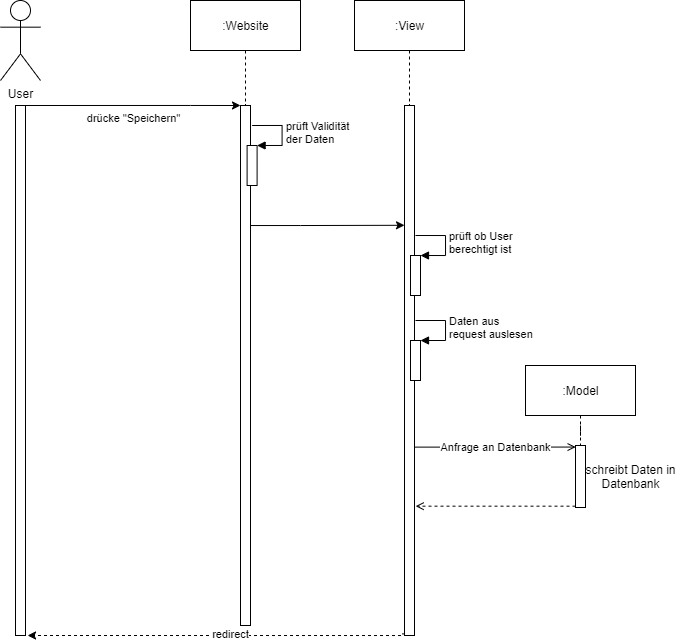

The diagram above was exported from draw.io. Its source (the exported page's mxGraphModel, read from the mxfile embedded in the PNG):
<mxGraphModel dx="1422" dy="757" grid="1" gridSize="10" guides="1" tooltips="1" connect="1" arrows="1" fold="1" page="1" pageScale="1" pageWidth="827" pageHeight="1169" math="0" shadow="0">
  <root>
    <mxCell id="vUfXKG5vJYnlhHUFKziT-0" />
    <mxCell id="vUfXKG5vJYnlhHUFKziT-1" parent="vUfXKG5vJYnlhHUFKziT-0" />
    <mxCell id="vUfXKG5vJYnlhHUFKziT-3" value="User" style="shape=umlActor;verticalLabelPosition=bottom;verticalAlign=top;html=1;outlineConnect=0;fillColor=#FFFFFF;" parent="vUfXKG5vJYnlhHUFKziT-1" vertex="1">
      <mxGeometry x="60" y="175" width="40" height="80" as="geometry" />
    </mxCell>
    <mxCell id="URZANuKZnfkuD6oZY0wC-14" value="drücke &quot;Speichern&quot;" style="edgeStyle=orthogonalEdgeStyle;rounded=0;orthogonalLoop=1;jettySize=auto;html=1;entryX=0;entryY=0;entryDx=0;entryDy=0;entryPerimeter=0;verticalAlign=top;" parent="vUfXKG5vJYnlhHUFKziT-1" source="URZANuKZnfkuD6oZY0wC-2" target="URZANuKZnfkuD6oZY0wC-13" edge="1">
      <mxGeometry relative="1" as="geometry">
        <Array as="points">
          <mxPoint x="250" y="280" />
          <mxPoint x="250" y="280" />
        </Array>
      </mxGeometry>
    </mxCell>
    <mxCell id="URZANuKZnfkuD6oZY0wC-2" value="" style="html=1;points=[];perimeter=orthogonalPerimeter;" parent="vUfXKG5vJYnlhHUFKziT-1" vertex="1">
      <mxGeometry x="75" y="280" width="10" height="530" as="geometry" />
    </mxCell>
    <mxCell id="URZANuKZnfkuD6oZY0wC-16" style="edgeStyle=orthogonalEdgeStyle;rounded=0;orthogonalLoop=1;jettySize=auto;html=1;dashed=1;verticalAlign=top;endArrow=none;endFill=0;" parent="vUfXKG5vJYnlhHUFKziT-1" source="URZANuKZnfkuD6oZY0wC-3" target="URZANuKZnfkuD6oZY0wC-13" edge="1">
      <mxGeometry relative="1" as="geometry" />
    </mxCell>
    <mxCell id="URZANuKZnfkuD6oZY0wC-3" value=":Website" style="html=1;" parent="vUfXKG5vJYnlhHUFKziT-1" vertex="1">
      <mxGeometry x="250" y="175" width="110" height="50" as="geometry" />
    </mxCell>
    <mxCell id="URZANuKZnfkuD6oZY0wC-15" style="edgeStyle=orthogonalEdgeStyle;rounded=0;orthogonalLoop=1;jettySize=auto;html=1;entryX=1.205;entryY=1;entryDx=0;entryDy=0;entryPerimeter=0;verticalAlign=top;dashed=1;exitX=0.086;exitY=0.997;exitDx=0;exitDy=0;exitPerimeter=0;" parent="vUfXKG5vJYnlhHUFKziT-1" source="uFTQ96x3V3UNaOfspByM-0" target="URZANuKZnfkuD6oZY0wC-2" edge="1">
      <mxGeometry relative="1" as="geometry">
        <Array as="points">
          <mxPoint x="461" y="810" />
        </Array>
      </mxGeometry>
    </mxCell>
    <mxCell id="r1PrsSa8iOq9mEIsOgxa-2" value="redirect" style="edgeLabel;html=1;align=center;verticalAlign=middle;resizable=0;points=[];" parent="URZANuKZnfkuD6oZY0wC-15" vertex="1" connectable="0">
      <mxGeometry x="-0.0658" y="-1" relative="1" as="geometry">
        <mxPoint as="offset" />
      </mxGeometry>
    </mxCell>
    <mxCell id="gcxRl0fiZ5az_MZvRSWR-8" style="edgeStyle=orthogonalEdgeStyle;rounded=0;orthogonalLoop=1;jettySize=auto;html=1;entryX=0;entryY=0.226;entryDx=0;entryDy=0;entryPerimeter=0;" edge="1" parent="vUfXKG5vJYnlhHUFKziT-1" source="URZANuKZnfkuD6oZY0wC-13" target="uFTQ96x3V3UNaOfspByM-0">
      <mxGeometry relative="1" as="geometry">
        <Array as="points">
          <mxPoint x="360" y="400" />
          <mxPoint x="360" y="400" />
        </Array>
      </mxGeometry>
    </mxCell>
    <mxCell id="URZANuKZnfkuD6oZY0wC-13" value="" style="html=1;points=[];perimeter=orthogonalPerimeter;" parent="vUfXKG5vJYnlhHUFKziT-1" vertex="1">
      <mxGeometry x="300" y="280" width="10" height="520" as="geometry" />
    </mxCell>
    <mxCell id="P8OMn2ukor_h-9JVs7z9-8" value="Anfrage an Datenbank" style="edgeStyle=orthogonalEdgeStyle;rounded=0;orthogonalLoop=1;jettySize=auto;html=1;entryX=0.014;entryY=0.025;entryDx=0;entryDy=0;entryPerimeter=0;endArrow=open;endFill=0;" edge="1" parent="vUfXKG5vJYnlhHUFKziT-1" source="uFTQ96x3V3UNaOfspByM-0" target="uFTQ96x3V3UNaOfspByM-3">
      <mxGeometry relative="1" as="geometry">
        <Array as="points">
          <mxPoint x="555" y="622" />
        </Array>
      </mxGeometry>
    </mxCell>
    <mxCell id="uFTQ96x3V3UNaOfspByM-0" value="" style="html=1;points=[];perimeter=orthogonalPerimeter;" parent="vUfXKG5vJYnlhHUFKziT-1" vertex="1">
      <mxGeometry x="464" y="280" width="10" height="530" as="geometry" />
    </mxCell>
    <mxCell id="P8OMn2ukor_h-9JVs7z9-10" style="edgeStyle=orthogonalEdgeStyle;rounded=0;orthogonalLoop=1;jettySize=auto;html=1;dashed=1;endArrow=none;endFill=0;" edge="1" parent="vUfXKG5vJYnlhHUFKziT-1" source="uFTQ96x3V3UNaOfspByM-1" target="uFTQ96x3V3UNaOfspByM-0">
      <mxGeometry relative="1" as="geometry" />
    </mxCell>
    <mxCell id="uFTQ96x3V3UNaOfspByM-1" value=":View" style="html=1;" parent="vUfXKG5vJYnlhHUFKziT-1" vertex="1">
      <mxGeometry x="414" y="175" width="110" height="50" as="geometry" />
    </mxCell>
    <mxCell id="P8OMn2ukor_h-9JVs7z9-12" style="edgeStyle=orthogonalEdgeStyle;rounded=0;orthogonalLoop=1;jettySize=auto;html=1;dashed=1;endArrow=none;endFill=0;" edge="1" parent="vUfXKG5vJYnlhHUFKziT-1" source="uFTQ96x3V3UNaOfspByM-2" target="uFTQ96x3V3UNaOfspByM-3">
      <mxGeometry relative="1" as="geometry" />
    </mxCell>
    <mxCell id="uFTQ96x3V3UNaOfspByM-2" value=":Model" style="html=1;" parent="vUfXKG5vJYnlhHUFKziT-1" vertex="1">
      <mxGeometry x="585" y="540" width="110" height="50" as="geometry" />
    </mxCell>
    <mxCell id="P8OMn2ukor_h-9JVs7z9-7" style="edgeStyle=orthogonalEdgeStyle;rounded=0;orthogonalLoop=1;jettySize=auto;html=1;entryX=1.114;entryY=0.756;entryDx=0;entryDy=0;entryPerimeter=0;dashed=1;endArrow=open;endFill=0;" edge="1" parent="vUfXKG5vJYnlhHUFKziT-1" source="uFTQ96x3V3UNaOfspByM-3" target="uFTQ96x3V3UNaOfspByM-0">
      <mxGeometry relative="1" as="geometry">
        <Array as="points">
          <mxPoint x="640" y="681" />
          <mxPoint x="555" y="681" />
        </Array>
      </mxGeometry>
    </mxCell>
    <mxCell id="uFTQ96x3V3UNaOfspByM-3" value="" style="html=1;points=[];perimeter=orthogonalPerimeter;" parent="vUfXKG5vJYnlhHUFKziT-1" vertex="1">
      <mxGeometry x="635" y="620" width="10" height="62" as="geometry" />
    </mxCell>
    <mxCell id="gcxRl0fiZ5az_MZvRSWR-6" value="" style="html=1;points=[];perimeter=orthogonalPerimeter;" vertex="1" parent="vUfXKG5vJYnlhHUFKziT-1">
      <mxGeometry x="306.6" y="320" width="10" height="40" as="geometry" />
    </mxCell>
    <mxCell id="gcxRl0fiZ5az_MZvRSWR-7" value="prüft Validität&lt;br&gt;der Daten" style="edgeStyle=orthogonalEdgeStyle;html=1;align=left;spacingLeft=2;endArrow=block;rounded=0;entryX=1;entryY=0;" edge="1" target="gcxRl0fiZ5az_MZvRSWR-6" parent="vUfXKG5vJYnlhHUFKziT-1">
      <mxGeometry relative="1" as="geometry">
        <mxPoint x="311.6" y="300" as="sourcePoint" />
        <Array as="points">
          <mxPoint x="341.6" y="300" />
        </Array>
      </mxGeometry>
    </mxCell>
    <mxCell id="gcxRl0fiZ5az_MZvRSWR-9" value="" style="html=1;points=[];perimeter=orthogonalPerimeter;" vertex="1" parent="vUfXKG5vJYnlhHUFKziT-1">
      <mxGeometry x="470" y="430" width="10" height="40" as="geometry" />
    </mxCell>
    <mxCell id="gcxRl0fiZ5az_MZvRSWR-10" value="prüft ob User&lt;br&gt;berechtigt ist" style="edgeStyle=orthogonalEdgeStyle;html=1;align=left;spacingLeft=2;endArrow=block;rounded=0;entryX=1;entryY=0;" edge="1" target="gcxRl0fiZ5az_MZvRSWR-9" parent="vUfXKG5vJYnlhHUFKziT-1">
      <mxGeometry relative="1" as="geometry">
        <mxPoint x="475" y="410" as="sourcePoint" />
        <Array as="points">
          <mxPoint x="505" y="410" />
        </Array>
      </mxGeometry>
    </mxCell>
    <mxCell id="gcxRl0fiZ5az_MZvRSWR-11" value="" style="html=1;points=[];perimeter=orthogonalPerimeter;" vertex="1" parent="vUfXKG5vJYnlhHUFKziT-1">
      <mxGeometry x="470" y="515" width="10" height="40" as="geometry" />
    </mxCell>
    <mxCell id="gcxRl0fiZ5az_MZvRSWR-12" value="Daten aus&lt;br&gt;request auslesen" style="edgeStyle=orthogonalEdgeStyle;html=1;align=left;spacingLeft=2;endArrow=block;rounded=0;entryX=1;entryY=0;" edge="1" target="gcxRl0fiZ5az_MZvRSWR-11" parent="vUfXKG5vJYnlhHUFKziT-1">
      <mxGeometry relative="1" as="geometry">
        <mxPoint x="475" y="495" as="sourcePoint" />
        <Array as="points">
          <mxPoint x="505" y="495" />
        </Array>
      </mxGeometry>
    </mxCell>
    <mxCell id="P8OMn2ukor_h-9JVs7z9-9" value="schreibt Daten in&lt;br&gt;Datenbank" style="text;html=1;align=center;verticalAlign=middle;resizable=0;points=[];autosize=1;strokeColor=none;" vertex="1" parent="vUfXKG5vJYnlhHUFKziT-1">
      <mxGeometry x="635" y="636" width="110" height="30" as="geometry" />
    </mxCell>
  </root>
</mxGraphModel>